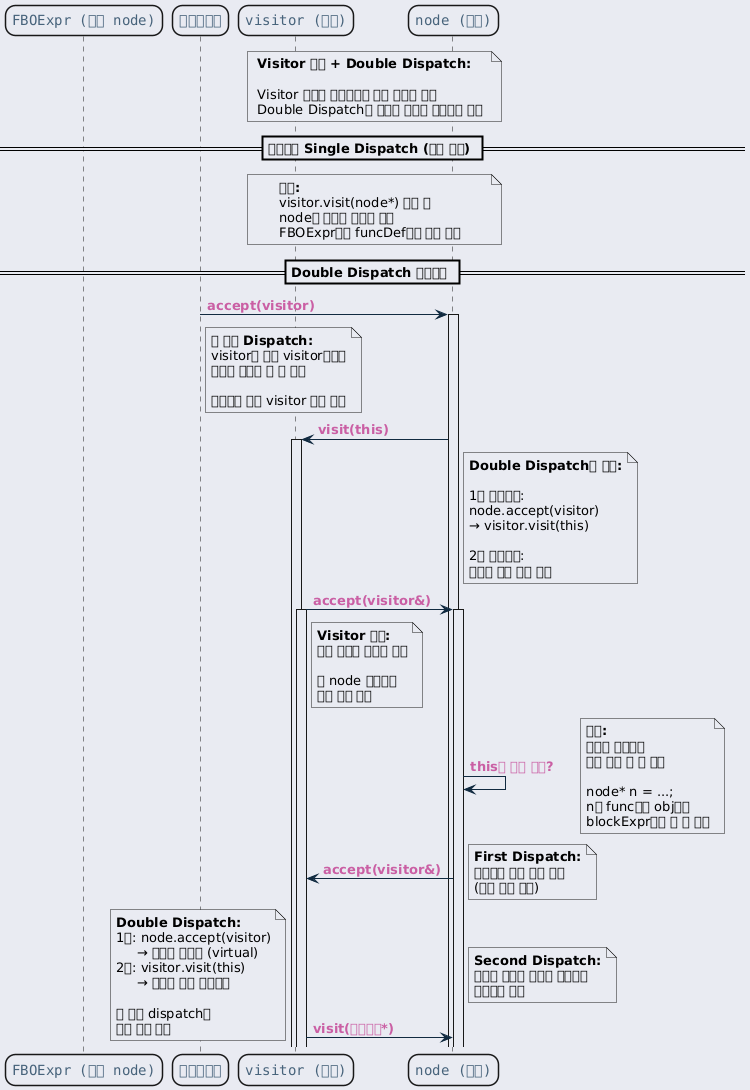

The diagram above was rendered by PlantUML. Its source (embedded in the PNG):
@startuml inline_umlgraph_20.png
<style>
  root {
    BackGroundColor: #E9EBF2;
  }
  class, node, object, participant, actor, boundary, control, entity, database, collections, queue {
    LineThickness: 1.5;
    HorizontalAlignment center;
    FontColor: #47637b;
    FontSize: 14;
    FontName: "Courier";
    RoundCorner: 20;
  }
  arrow {
    LineColor: #112a40;
    FontColor: #ca5fa4;
    FontStyle: "bold"
  }
  visibilityIcon {
    protected {
      LineColor DarkGoldenRod
      BackgroundColor DarkGoldenRod
    }
}
</style>
participant "클라이언트" as client
participant "visitor (구체)" as visitor
participant "node (추상)" as node
participant "FBOExpr (구체 node)" as fbo

note over visitor, node
  <b>Visitor 패턴 + Double Dispatch:</b>

  Visitor 패턴은 알고리즘과 객체 구조를 분리
  Double Dispatch는 런타임 타입을 올바르게 처리
end note

== 일반적인 Single Dispatch (문제 상황) ==

note over visitor, node
  <b>문제:</b>
  visitor.visit(node*) 호출 시
  node의 정확한 타입을 몰라
  FBOExpr인지 funcDef인지 구분 불가
end note

== Double Dispatch 메커니즘 ==

actor "클라이언트" as client
participant "visitor" as visitor
participant "node (실제로는 FBOExpr)" as node

client -> node : accept(visitor)
activate node

note right of client
  <b>첫 번째 Dispatch:</b>
  visitor가 어떤 visitor인지는
  컴파일 타임에 알 수 없음

  런타임에 실제 visitor 타입 결정
end note

node -> visitor : visit(this)
activate visitor

note right of node
  <b>Double Dispatch의 핵심:</b>

  1차 디스패치:
  node.accept(visitor)
  → visitor.visit(this)

  2차 디스패치:
  런타임 타입 기반 선택
end note

visitor -> node : accept(visitor&)
activate visitor
activate node

note right of visitor
  <b>Visitor 패턴:</b>
  순회 방식과 처리를 분리

  각 node 타입별로
  다른 처리 가능
end note

node -> node : this의 실제 타입?
note right
  <b>문제:</b>
  컴파일 타임에는
  구체 타입 알 수 없음

  node* n = ...;
  n이 func인지 obj인지
  blockExpr인지 알 수 없음
end note

node -> visitor : accept(visitor&)
note right
  <b>First Dispatch:</b>
  런타임에 실제 타입 결정
  (가상 함수 호출)
end note

visitor -> node : visit(구체타입*)
note right
  <b>Second Dispatch:</b>
  컴파일 타임에 정확한 타입으로
  오버로딩 해결
end note

note bottom
  <b>Double Dispatch:</b>
  1차: node.accept(visitor)
       → 런타임 다형성 (virtual)
  2차: visitor.visit(this)
       → 컴파일 타임 오버로딩

  두 번의 dispatch로
  구체 타입 확정
end note
@enduml